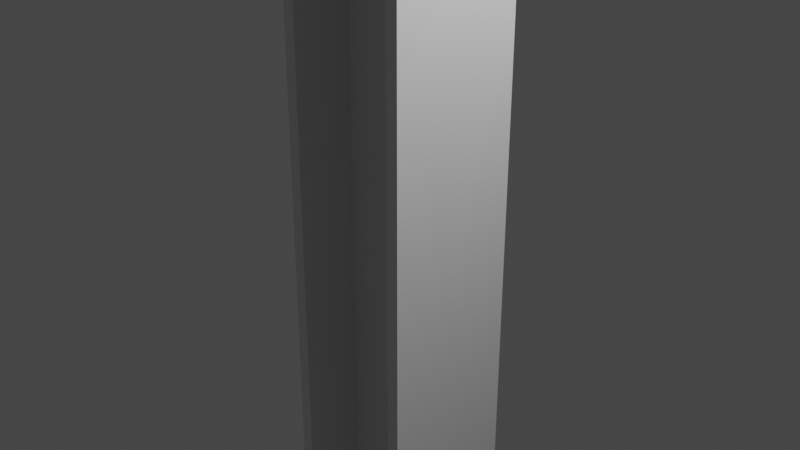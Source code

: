 # Source: Pillar.blend  (saved by Blender 2.93.21; exported with 4.5.12 LTS)
import bpy
from mathutils import Matrix  # noqa: F401  (used for matrix-valued properties, if any)

bpy.ops.wm.read_factory_settings(use_empty=True)
scene = bpy.context.scene
scene.name = 'Scene'

# ---- collections
col_collection = bpy.data.collections.new('Collection'); scene.collection.children.link(col_collection)

# ---- materials (node trees are filled in below, after node groups)
mat_material = bpy.data.materials.new('Material')
mat_material.alpha_threshold = 0.0
mat_material.use_transparent_shadow = False
mat_material.line_color = (0.0, 0.0, 0.0, 1.0)

# ---- material node trees
mat_material.use_nodes = True; mat_material.node_tree.nodes.clear()
_N = mat_material.node_tree.nodes; _L = mat_material.node_tree.links
n0 = _N.new('ShaderNodeOutputMaterial'); n0.name = 'Material Output'; n0.location = (300, 300)
n1 = _N.new('ShaderNodeBsdfPrincipled'); n1.name = 'Principled BSDF'; n1.location = (10, 300)
n1.distribution = 'GGX'
n1.subsurface_method = 'BURLEY'
n1.inputs[2].default_value = 0.4
n1.inputs[3].default_value = 1.45
n1.inputs[27].default_value = (0.0, 0.0, 0.0, 1.0)
n1.inputs[28].default_value = 1.0
_L.new(n1.outputs[0], n0.inputs[0])
n0.is_active_output = True

# ---- world
world_world = bpy.data.worlds.new('World'); scene.world = world_world
world_world.use_nodes = True; world_world.node_tree.nodes.clear()
_N = world_world.node_tree.nodes; _L = world_world.node_tree.links
n0 = _N.new('ShaderNodeOutputWorld'); n0.name = 'World Output'; n0.location = (300, 300)
n1 = _N.new('ShaderNodeBackground'); n1.name = 'Background'; n1.location = (10, 300)
n1.inputs[0].default_value = (0.05088, 0.05088, 0.05088, 1.0)
_L.new(n1.outputs[0], n0.inputs[0])
n0.is_active_output = True
world_world.color = (0.05088, 0.05088, 0.05088)
world_world.use_sun_shadow = False
world_world.sun_shadow_jitter_overblur = 0.0

# ---- cameras
cam_camera = bpy.data.cameras.new('Camera')
cam_camera.clip_end = 100.0
cam_camera.ortho_scale = 7.314

# ---- lights
light_light = bpy.data.lights.new('Light', 'POINT')
light_light.transmission_factor = 0.0
light_light.energy = 1000.0
light_light.shadow_soft_size = 0.1
light_light.shadow_maximum_resolution = 0.006
light_light.use_absolute_resolution = True

# ---- meshes
me_cube = bpy.data.meshes.new('Cube')
me_cube.from_pydata([(0.7704, 0.0, 9.779), (0.7704, 0.0, -5.882), (0.7704, -0.7507, 9.779), (0.7704, -0.7507, -5.882), (0.0, 0.0, -5.882), (0.7704, -0.07207, -5.882), (0.7704, -0.07207, 9.779), (0.0, 0.0, 9.779), (0.6305, -0.7507, -5.882), (0.6305, 0.0, 9.779), (0.6305, 0.0, -5.882), (0.6305, -0.7507, 9.779), (0.6305, -0.07207, 9.779), (0.6305, -0.07207, -5.882), (0.0, -0.07207, 9.779), (0.0, -0.07207, -5.882), (0.7704, 0.0, -3.567), (0.7704, 0.0, -3.544), (0.7704, -0.7507, -3.567), (0.7704, -0.7507, -3.544), (0.0, 0.0, -3.544), (0.0, 0.0, -3.567), (0.6305, -0.7507, -3.567), (0.6305, -0.7507, -3.544), (0.6305, 0.0, -3.544), (0.6305, 0.0, -3.567), (0.7704, -0.07207, -3.544), (0.7704, -0.07207, -3.567), (0.6305, -0.07207, -3.567), (0.6305, -0.07207, -3.544), (0.7704, -0.07207, -3.559), (0.7704, -0.07207, -3.552), (0.7704, 0.0, -3.552), (0.7704, 0.0, -3.559), (0.7704, -0.7507, -3.559), (0.7704, -0.7507, -3.552), (0.6305, 0.0, -3.552), (0.6305, 0.0, -3.559), (0.0, 0.0, -3.552), (0.0, 0.0, -3.559), (0.6305, -0.7507, -3.552), (0.6305, -0.7507, -3.559), (0.6305, -0.07207, -3.559), (0.6305, -0.07207, -3.552), (0.6275, -0.07207, -3.567), (0.6284, -0.7528, -3.567), (0.6284, -0.7528, -3.544), (0.6275, -0.07207, -3.544), (0.0, 0.0, -3.544), (0.6305, 0.0, -3.544), (0.6305, 0.0, -3.567), (0.0, 0.0, -3.567), (0.7725, -0.7528, -3.544), (0.7725, -0.7528, -3.567), (0.7725, 0.0, -3.544), (0.7734, -0.07207, -3.544), (0.7734, -0.07207, -3.567), (0.7725, 0.0, -3.567), (0.6305, 0.0, -3.559), (0.0, 0.0, -3.559), (0.0, 0.0, -3.552), (0.6305, 0.0, -3.552), (0.7725, 0.0, -3.559), (0.7725, 0.0, -3.552), (0.6284, -0.7528, -3.559), (0.7725, -0.7528, -3.559), (0.7725, -0.7528, -3.552), (0.6284, -0.7528, -3.552), (0.7734, -0.07207, -3.559), (0.7734, -0.07207, -3.552), (0.6275, -0.07207, -3.552), (0.6275, -0.07207, -3.559)], [], [(13, 5, 3, 8), (4, 21, 25, 10), (5, 27, 18, 3), (10, 1, 5, 13), (1, 16, 27, 5), (6, 12, 11, 2), (3, 18, 22, 8), (22, 28, 13, 8), (0, 9, 12, 6), (12, 9, 7, 14), (4, 10, 13, 15), (15, 5, 12, 14), (11, 12, 29, 23), (41, 42, 71, 64), (20, 7, 9, 24), (26, 6, 2, 19), (24, 9, 0, 17), (17, 0, 6, 26), (19, 2, 11, 23), (42, 28, 44, 71), (25, 21, 51, 50), (36, 38, 60, 61), (20, 24, 49, 48), (43, 40, 67, 70), (10, 25, 16, 1), (23, 29, 47, 46), (31, 32, 63, 69), (39, 37, 58, 59), (28, 22, 45, 44), (33, 30, 68, 62), (37, 39, 38, 36), (33, 37, 36, 32), (41, 34, 35, 40), (34, 30, 31, 35), (30, 33, 32, 31), (40, 43, 42, 41), (35, 31, 69, 66), (54, 55, 69, 63), (44, 45, 64, 71), (48, 49, 61, 60), (49, 54, 63, 61), (52, 46, 67, 66), (55, 52, 66, 69), (58, 62, 57, 50), (62, 68, 56, 57), (65, 64, 45, 53), (59, 58, 50, 51), (70, 67, 46, 47), (68, 65, 53, 56), (19, 23, 46, 52), (37, 33, 62, 58), (29, 43, 70, 47), (22, 18, 53, 45), (32, 36, 61, 63), (17, 26, 55, 54), (27, 16, 57, 56), (34, 41, 64, 65), (24, 17, 54, 49), (16, 25, 50, 57), (40, 35, 66, 67), (26, 19, 52, 55), (30, 34, 65, 68), (18, 27, 56, 53)])
_uv = me_cube.uv_layers.new(name='UVMap')
_uv.uv.foreach_set('vector', [0.3575, 0.5151, 0.375, 0.5151, 0.375, 0.75, 0.3575, 0.75, 0.375, 0.375, 0.4994, 0.375, 0.4994, 0.4825, 0.375, 0.4825, 0.375, 0.5151, 0.4994, 0.5151, 0.4994, 0.75, 0.375, 0.75, 0.3575, 0.5, 0.375, 0.5, 0.375, 0.5151, 0.3575, 0.5151, 0.375, 0.5, 0.4994, 0.5, 0.4994, 0.5151, 0.375, 0.5151, 0.625, 0.5151, 0.6425, 0.5151, 0.6425, 0.75, 0.625, 0.75, 0.375, 0.75, 0.4994, 0.75, 0.4994, 0.7675, 0.375, 0.7675, 0.4994, 0.7675, 0.4993, 0.5151, 0.3575, 0.5151, 0.375, 0.7675, 0.625, 0.5, 0.6425, 0.5, 0.6425, 0.5151, 0.625, 0.5151, 0.6425, 0.5151, 0.6425, 0.5, 0.625, 0.375, 0.0, 0.0, 0.375, 0.375, 0.375, 0.4825, 0.3575, 0.5151, 0.0, 0.0, 0.0, 0.0, 0.0, 0.0, 0.6425, 0.5151, 0.0, 0.0, 0.625, 0.7675, 0.6425, 0.5151, 0.5002, 0.5151, 0.5002, 0.7675, 0.4997, 0.7675, 0.4996, 0.5151, 0.4996, 0.5151, 0.4997, 0.7675, 0.5002, 0.375, 0.625, 0.375, 0.625, 0.4825, 0.5002, 0.4825, 0.5002, 0.5151, 0.625, 0.5151, 0.625, 0.75, 0.5002, 0.75, 0.5002, 0.4825, 0.625, 0.4825, 0.625, 0.5, 0.5002, 0.5, 0.5002, 0.5, 0.625, 0.5, 0.625, 0.5151, 0.5002, 0.5151, 0.5002, 0.75, 0.625, 0.75, 0.625, 0.7675, 0.5002, 0.7675, 0.0, 0.0, 0.0, 0.0, 0.0, 0.0, 0.0, 0.0, 0.4994, 0.4825, 0.4994, 0.375, 0.4994, 0.375, 0.4994, 0.4825, 0.4999, 0.4825, 0.4999, 0.375, 0.4999, 0.375, 0.4999, 0.4825, 0.5002, 0.375, 0.5002, 0.4825, 0.5002, 0.4825, 0.5002, 0.375, 0.4999, 0.5151, 0.4999, 0.7675, 0.4999, 0.7675, 0.4999, 0.5151, 0.375, 0.4825, 0.4994, 0.4825, 0.4994, 0.5, 0.375, 0.5, 0.5002, 0.7675, 0.5002, 0.5151, 0.5002, 0.5151, 0.5002, 0.7675, 0.4999, 0.5151, 0.4999, 0.5, 0.4999, 0.5, 0.4999, 0.5151, 0.4997, 0.375, 0.4997, 0.4825, 0.4997, 0.4825, 0.4997, 0.375, 0.4993, 0.5151, 0.4994, 0.7675, 0.4994, 0.7675, 0.4993, 0.5151, 0.4997, 0.5, 0.4997, 0.5151, 0.4997, 0.5151, 0.4997, 0.5, 0.4997, 0.4825, 0.4997, 0.375, 0.4999, 0.375, 0.4999, 0.4825, 0.4997, 0.5, 0.4997, 0.4825, 0.4999, 0.4825, 0.4999, 0.5, 0.4997, 0.7675, 0.4997, 0.75, 0.4999, 0.75, 0.4999, 0.7675, 0.4997, 0.75, 0.4997, 0.5151, 0.4999, 0.5151, 0.4999, 0.75, 0.4997, 0.5151, 0.4997, 0.5, 0.4999, 0.5, 0.4999, 0.5151, 0.4999, 0.7675, 0.4999, 0.5151, 0.4996, 0.5151, 0.4997, 0.7675, 0.4999, 0.75, 0.4999, 0.5151, 0.4999, 0.5151, 0.4999, 0.75, 0.5002, 0.5, 0.5002, 0.5151, 0.4999, 0.5151, 0.4999, 0.5, 0.4993, 0.5151, 0.4994, 0.7675, 0.4997, 0.7675, 0.4996, 0.5151, 0.5002, 0.375, 0.5002, 0.4825, 0.4999, 0.4825, 0.4999, 0.375, 0.5002, 0.4825, 0.5002, 0.5, 0.4999, 0.5, 0.4999, 0.4825, 0.5002, 0.75, 0.5002, 0.7675, 0.4999, 0.7675, 0.4999, 0.75, 0.5002, 0.5151, 0.5002, 0.75, 0.4999, 0.75, 0.4999, 0.5151, 0.4997, 0.4825, 0.4997, 0.5, 0.4994, 0.5, 0.4994, 0.4825, 0.4997, 0.5, 0.4997, 0.5151, 0.4994, 0.5151, 0.4994, 0.5, 0.4997, 0.75, 0.4997, 0.7675, 0.4994, 0.7675, 0.4994, 0.75, 0.4997, 0.375, 0.4997, 0.4825, 0.4994, 0.4825, 0.4994, 0.375, 0.4999, 0.5151, 0.4999, 0.7675, 0.5002, 0.7675, 0.5002, 0.5151, 0.4997, 0.5151, 0.4997, 0.75, 0.4994, 0.75, 0.4994, 0.5151, 0.5002, 0.75, 0.5002, 0.7675, 0.5002, 0.7675, 0.5002, 0.75, 0.4997, 0.4825, 0.4997, 0.5, 0.4997, 0.5, 0.4997, 0.4825, 0.0, 0.0, 0.0, 0.0, 0.0, 0.0, 0.0, 0.0, 0.4994, 0.7675, 0.4994, 0.75, 0.4994, 0.75, 0.4994, 0.7675, 0.4999, 0.5, 0.4999, 0.4825, 0.4999, 0.4825, 0.4999, 0.5, 0.5002, 0.5, 0.5002, 0.5151, 0.5002, 0.5151, 0.5002, 0.5, 0.4994, 0.5151, 0.4994, 0.5, 0.4994, 0.5, 0.4994, 0.5151, 0.4997, 0.75, 0.4997, 0.7675, 0.4997, 0.7675, 0.4997, 0.75, 0.5002, 0.4825, 0.5002, 0.5, 0.5002, 0.5, 0.5002, 0.4825, 0.4994, 0.5, 0.4994, 0.4825, 0.4994, 0.4825, 0.4994, 0.5, 0.4999, 0.7675, 0.4999, 0.75, 0.4999, 0.75, 0.4999, 0.7675, 0.5002, 0.5151, 0.5002, 0.75, 0.5002, 0.75, 0.5002, 0.5151, 0.4997, 0.5151, 0.4997, 0.75, 0.4997, 0.75, 0.4997, 0.5151, 0.4994, 0.75, 0.4994, 0.5151, 0.4994, 0.5151, 0.4994, 0.75])
me_cube.materials.append(mat_material)
me_cube.use_remesh_preserve_volume = False
me_cube.use_remesh_preserve_attributes = False
me_cube.use_mirror_vertex_groups = False
me_cube.update()

# ---- objects
ob_cube = bpy.data.objects.new('Cube', me_cube)
ob_light = bpy.data.objects.new('Light', light_light)
ob_camera = bpy.data.objects.new('Camera', cam_camera)

# ---- transforms, parenting, visibility, modifiers, constraints
ob_cube.location = (0.0, 0.0, 0.0)
ob_cube.lock_rotations_4d = False
ob_cube.empty_display_type = 'ARROWS'
ob_cube.lineart.crease_threshold = 0.0
_m = ob_cube.modifiers.new('Mirror', 'MIRROR')
_m.use_axis = (True, True, False)
_m.use_clip = True
ob_light.location = (4.076, 1.005, 5.904)
ob_light.rotation_euler = (0.6503, 0.05522, 1.866)
ob_light.lock_rotations_4d = False
ob_light.empty_display_type = 'ARROWS'
ob_light.color = (0.0, 0.0, 0.0, 0.0)
ob_light.lineart.crease_threshold = 0.0
ob_camera.location = (7.359, -6.926, 4.958)
ob_camera.rotation_euler = (1.109, 0.0, 0.8149)
ob_camera.lock_rotations_4d = False
ob_camera.empty_display_type = 'ARROWS'
ob_camera.color = (0.0, 0.0, 0.0, 0.0)
ob_camera.display_type = 'WIRE'
ob_camera.lineart.crease_threshold = 0.0

# ---- collection membership
col_collection.objects.link(ob_cube)
col_collection.objects.link(ob_light)
col_collection.objects.link(ob_camera)

# ---- scene / render settings (as saved in the file)
scene.camera = ob_camera
scene.frame_start = 1; scene.frame_end = 250; scene.frame_set(1)
scene.render.engine = 'BLENDER_EEVEE_NEXT'
scene.cycles.use_denoising = False
scene.cycles.samples = 128
scene.cycles.sampling_pattern = 'TABULATED_SOBOL'
scene.cycles.use_adaptive_sampling = False
scene.cycles.use_light_tree = False
scene.view_settings.view_transform = 'Filmic'
bpy.context.view_layer.update()

